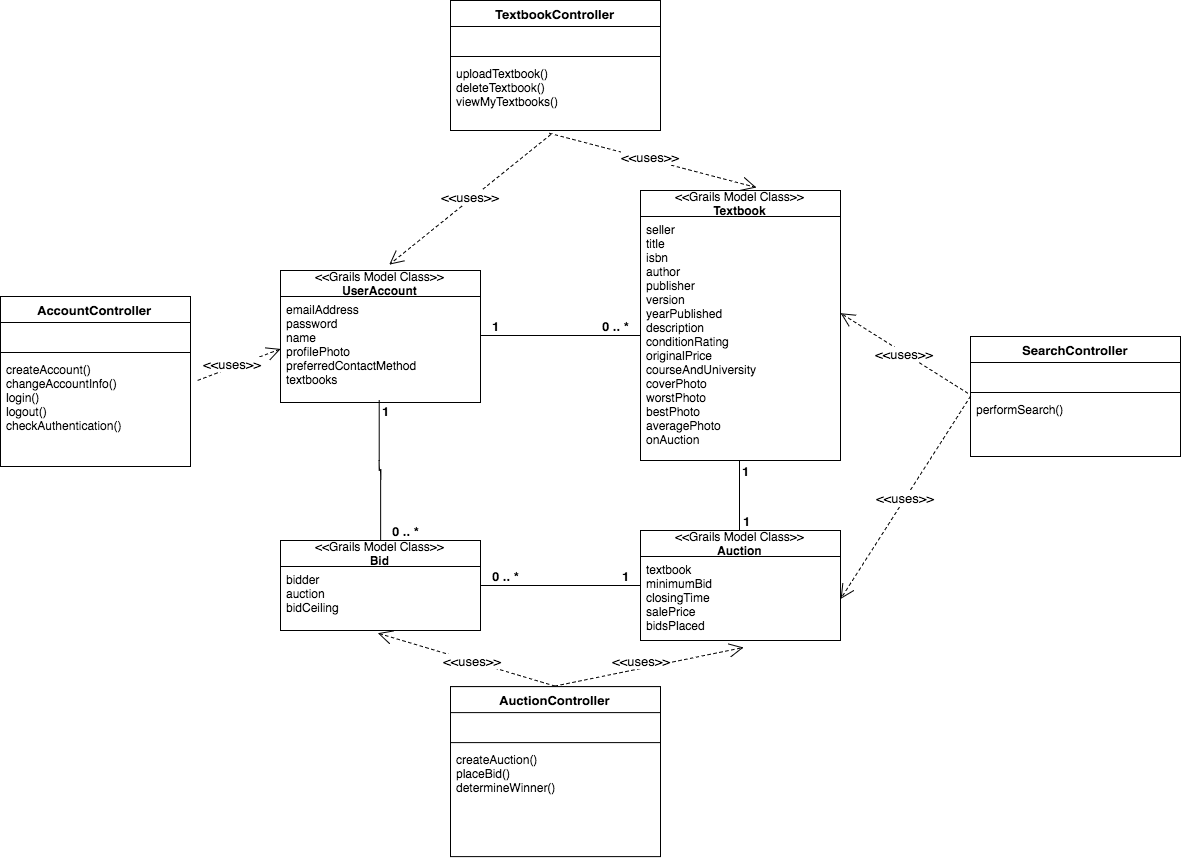

The diagram above was exported from draw.io. Its source (the exported page's mxGraphModel, read from the mxfile embedded in the PNG):
<mxGraphModel dx="3027" dy="2063" grid="1" gridSize="10" guides="1" tooltips="1" connect="1" arrows="1" fold="1" page="1" pageScale="1" pageWidth="850" pageHeight="1100" math="0" shadow="0">
  <root>
    <mxCell id="0" style=";html=1;" />
    <mxCell id="1" style=";html=1;" parent="0" />
    <mxCell id="59f4528a2d9ea266-98" value="&lt;div&gt;&amp;lt;&amp;lt;Grails Model Class&amp;gt;&amp;gt;&lt;/div&gt;&lt;b&gt;UserAccount&lt;/b&gt;" style="swimlane;html=1;fontStyle=0;childLayout=stackLayout;horizontal=1;startSize=26;fillColor=none;horizontalStack=0;resizeParent=1;resizeLast=0;collapsible=1;marginBottom=0;swimlaneFillColor=#ffffff;strokeWidth=1;" vertex="1" parent="1">
      <mxGeometry x="-500" y="-290" width="200" height="132" as="geometry">
        <mxRectangle x="-380" y="-304" width="100" height="26" as="alternateBounds" />
      </mxGeometry>
    </mxCell>
    <mxCell id="59f4528a2d9ea266-100" value="emailAddress&lt;div&gt;password&lt;/div&gt;&lt;div&gt;name&lt;/div&gt;&lt;div&gt;profilePhoto&lt;/div&gt;&lt;div&gt;preferredContactMethod&lt;/div&gt;&lt;div&gt;textbooks&lt;br&gt;&lt;div&gt;&lt;br&gt;&lt;/div&gt;&lt;/div&gt;" style="text;html=1;strokeColor=none;fillColor=none;align=left;verticalAlign=top;spacingLeft=4;spacingRight=4;whiteSpace=wrap;overflow=hidden;rotatable=0;points=[[0,0.5],[1,0.5]];portConstraint=eastwest;" vertex="1" parent="59f4528a2d9ea266-98">
      <mxGeometry y="26" width="200" height="106" as="geometry" />
    </mxCell>
    <mxCell id="59f4528a2d9ea266-104" value="&lt;div&gt;&amp;lt;&amp;lt;Grails Model Class&amp;gt;&amp;gt;&lt;/div&gt;&lt;b&gt;Textbook&lt;/b&gt;" style="swimlane;html=1;fontStyle=0;childLayout=stackLayout;horizontal=1;startSize=26;fillColor=none;horizontalStack=0;resizeParent=1;resizeLast=0;collapsible=1;marginBottom=0;swimlaneFillColor=#ffffff;strokeWidth=1;" vertex="1" parent="1">
      <mxGeometry x="-140" y="-370" width="200" height="270" as="geometry">
        <mxRectangle x="-380" y="-304" width="100" height="26" as="alternateBounds" />
      </mxGeometry>
    </mxCell>
    <mxCell id="59f4528a2d9ea266-105" value="&lt;div&gt;&lt;div&gt;seller&lt;/div&gt;&lt;/div&gt;&lt;div&gt;title&lt;/div&gt;&lt;div&gt;isbn&lt;/div&gt;&lt;div&gt;author&lt;/div&gt;&lt;div&gt;publisher&lt;/div&gt;&lt;div&gt;version&lt;/div&gt;&lt;div&gt;yearPublished&lt;/div&gt;&lt;div&gt;description&lt;/div&gt;&lt;div&gt;conditionRating&lt;/div&gt;&lt;div&gt;originalPrice&lt;/div&gt;&lt;div&gt;courseAndUniversity&lt;/div&gt;&lt;div&gt;coverPhoto&lt;/div&gt;&lt;div&gt;worstPhoto&lt;/div&gt;&lt;div&gt;bestPhoto&lt;/div&gt;&lt;div&gt;averagePhoto&lt;/div&gt;&lt;div&gt;onAuction&lt;/div&gt;" style="text;html=1;strokeColor=none;fillColor=none;align=left;verticalAlign=top;spacingLeft=4;spacingRight=4;whiteSpace=wrap;overflow=hidden;rotatable=0;points=[[0,0.5],[1,0.5]];portConstraint=eastwest;" vertex="1" parent="59f4528a2d9ea266-104">
      <mxGeometry y="26" width="200" height="234" as="geometry" />
    </mxCell>
    <mxCell id="59f4528a2d9ea266-106" value="" style="endArrow=none;html=1;edgeStyle=orthogonalEdgeStyle;fontStyle=1" edge="1" parent="1">
      <mxGeometry relative="1" as="geometry">
        <mxPoint x="-300" y="-225" as="sourcePoint" />
        <mxPoint x="-140" y="-225" as="targetPoint" />
      </mxGeometry>
    </mxCell>
    <mxCell id="59f4528a2d9ea266-107" value="1" style="resizable=0;html=1;align=left;verticalAlign=bottom;labelBackgroundColor=#ffffff;fontSize=13;fontStyle=1" vertex="1" connectable="0" parent="59f4528a2d9ea266-106">
      <mxGeometry x="-1" relative="1" as="geometry">
        <mxPoint x="10" as="offset" />
      </mxGeometry>
    </mxCell>
    <mxCell id="59f4528a2d9ea266-108" value="0 .. *" style="resizable=0;html=1;align=right;verticalAlign=bottom;labelBackgroundColor=#ffffff;fontSize=13;fontStyle=1" vertex="1" connectable="0" parent="59f4528a2d9ea266-106">
      <mxGeometry x="1" relative="1" as="geometry">
        <mxPoint x="-10" as="offset" />
      </mxGeometry>
    </mxCell>
    <mxCell id="59f4528a2d9ea266-109" value="&lt;div&gt;&lt;div&gt;&amp;lt;&amp;lt;Grails Model Class&amp;gt;&amp;gt;&lt;/div&gt;&lt;/div&gt;&lt;b&gt;Auction&lt;/b&gt;" style="swimlane;html=1;fontStyle=0;childLayout=stackLayout;horizontal=1;startSize=26;fillColor=none;horizontalStack=0;resizeParent=1;resizeLast=0;collapsible=1;marginBottom=0;swimlaneFillColor=#ffffff;strokeWidth=1;" vertex="1" parent="1">
      <mxGeometry x="-140" y="-30" width="200" height="110" as="geometry">
        <mxRectangle x="-380" y="-304" width="100" height="26" as="alternateBounds" />
      </mxGeometry>
    </mxCell>
    <mxCell id="59f4528a2d9ea266-110" value="textbook&lt;div&gt;minimumBid&lt;/div&gt;&lt;div&gt;closingTime&lt;/div&gt;&lt;div&gt;salePrice&lt;/div&gt;&lt;div&gt;bidsPlaced&lt;/div&gt;&lt;div&gt;&lt;br&gt;&lt;div&gt;&lt;br&gt;&lt;/div&gt;&lt;/div&gt;" style="text;html=1;strokeColor=none;fillColor=none;align=left;verticalAlign=top;spacingLeft=4;spacingRight=4;whiteSpace=wrap;overflow=hidden;rotatable=0;points=[[0,0.5],[1,0.5]];portConstraint=eastwest;" vertex="1" parent="59f4528a2d9ea266-109">
      <mxGeometry y="26" width="200" height="84" as="geometry" />
    </mxCell>
    <mxCell id="59f4528a2d9ea266-111" value="" style="endArrow=none;html=1;edgeStyle=orthogonalEdgeStyle;fontStyle=1" edge="1" parent="1">
      <mxGeometry x="-121" y="-35" as="geometry">
        <mxPoint x="-41" y="-100" as="sourcePoint" />
        <mxPoint x="-41" y="-30" as="targetPoint" />
      </mxGeometry>
    </mxCell>
    <mxCell id="59f4528a2d9ea266-112" value="1" style="resizable=0;html=1;align=left;verticalAlign=bottom;labelBackgroundColor=#ffffff;fontSize=13;fontStyle=1" vertex="1" connectable="0" parent="59f4528a2d9ea266-111">
      <mxGeometry x="-1" relative="1" as="geometry">
        <mxPoint x="1" y="20" as="offset" />
      </mxGeometry>
    </mxCell>
    <mxCell id="59f4528a2d9ea266-115" value="1" style="resizable=0;html=1;align=left;verticalAlign=bottom;labelBackgroundColor=#ffffff;fontSize=13;fontStyle=1" vertex="1" connectable="0" parent="1">
      <mxGeometry x="-60" y="-70" as="geometry">
        <mxPoint x="21" y="40" as="offset" />
      </mxGeometry>
    </mxCell>
    <mxCell id="59f4528a2d9ea266-118" value="&lt;div&gt;&amp;lt;&amp;lt;Grails Model Class&amp;gt;&amp;gt;&lt;/div&gt;&lt;b&gt;Bid&lt;/b&gt;" style="swimlane;html=1;fontStyle=0;childLayout=stackLayout;horizontal=1;startSize=26;fillColor=none;horizontalStack=0;resizeParent=1;resizeLast=0;collapsible=1;marginBottom=0;swimlaneFillColor=#ffffff;strokeWidth=1;" vertex="1" parent="1">
      <mxGeometry x="-500" y="-20" width="200" height="90" as="geometry">
        <mxRectangle x="-380" y="-304" width="100" height="26" as="alternateBounds" />
      </mxGeometry>
    </mxCell>
    <mxCell id="59f4528a2d9ea266-119" value="&lt;div&gt;bidder&lt;/div&gt;&lt;div&gt;auction&lt;/div&gt;&lt;div&gt;bidCeiling&lt;/div&gt;&lt;div&gt;&lt;div&gt;&lt;br&gt;&lt;/div&gt;&lt;/div&gt;" style="text;html=1;strokeColor=none;fillColor=none;align=left;verticalAlign=top;spacingLeft=4;spacingRight=4;whiteSpace=wrap;overflow=hidden;rotatable=0;points=[[0,0.5],[1,0.5]];portConstraint=eastwest;" vertex="1" parent="59f4528a2d9ea266-118">
      <mxGeometry y="26" width="200" height="64" as="geometry" />
    </mxCell>
    <mxCell id="59f4528a2d9ea266-120" value="" style="endArrow=none;html=1;edgeStyle=orthogonalEdgeStyle;fontStyle=1" edge="1" parent="1">
      <mxGeometry x="-300" y="25" as="geometry">
        <mxPoint x="-300" y="25" as="sourcePoint" />
        <mxPoint x="-140" y="25" as="targetPoint" />
      </mxGeometry>
    </mxCell>
    <mxCell id="59f4528a2d9ea266-121" value="1" style="resizable=0;html=1;align=left;verticalAlign=bottom;labelBackgroundColor=#ffffff;fontSize=13;fontStyle=1" vertex="1" connectable="0" parent="59f4528a2d9ea266-120">
      <mxGeometry x="-1" relative="1" as="geometry">
        <mxPoint x="140" as="offset" />
      </mxGeometry>
    </mxCell>
    <mxCell id="59f4528a2d9ea266-122" value="0 .. *" style="resizable=0;html=1;align=right;verticalAlign=bottom;labelBackgroundColor=#ffffff;fontSize=13;fontStyle=1" vertex="1" connectable="0" parent="59f4528a2d9ea266-120">
      <mxGeometry x="1" relative="1" as="geometry">
        <mxPoint x="-120" as="offset" />
      </mxGeometry>
    </mxCell>
    <mxCell id="59f4528a2d9ea266-136" value="" style="endArrow=none;html=1;edgeStyle=orthogonalEdgeStyle;fontStyle=1;entryX=0.5;entryY=0;" edge="1" parent="1" target="59f4528a2d9ea266-118">
      <mxGeometry x="-481" y="-95" as="geometry">
        <mxPoint x="-401" y="-160" as="sourcePoint" />
        <mxPoint x="-401" y="-90" as="targetPoint" />
        <Array as="points">
          <mxPoint x="-401" y="-90" />
          <mxPoint x="-400" y="-90" />
        </Array>
      </mxGeometry>
    </mxCell>
    <mxCell id="59f4528a2d9ea266-137" value="1" style="resizable=0;html=1;align=left;verticalAlign=bottom;labelBackgroundColor=#ffffff;fontSize=13;fontStyle=1" vertex="1" connectable="0" parent="59f4528a2d9ea266-136">
      <mxGeometry x="-1" relative="1" as="geometry">
        <mxPoint x="1" y="20" as="offset" />
      </mxGeometry>
    </mxCell>
    <mxCell id="59f4528a2d9ea266-138" value="0 .. *" style="resizable=0;html=1;align=right;verticalAlign=bottom;labelBackgroundColor=#ffffff;fontSize=13;fontStyle=1" vertex="1" connectable="0" parent="1">
      <mxGeometry x="-350" y="-20" as="geometry">
        <mxPoint x="-10" as="offset" />
      </mxGeometry>
    </mxCell>
    <mxCell id="59f4528a2d9ea266-142" value="AccountController" style="swimlane;html=1;fontStyle=1;align=center;verticalAlign=top;childLayout=stackLayout;horizontal=1;startSize=26;horizontalStack=0;resizeParent=1;resizeLast=0;collapsible=1;marginBottom=0;swimlaneFillColor=#ffffff;strokeWidth=1;fontSize=13;" vertex="1" parent="1">
      <mxGeometry x="-780" y="-264" width="190" height="170" as="geometry" />
    </mxCell>
    <mxCell id="59f4528a2d9ea266-143" value="&amp;nbsp;" style="text;html=1;strokeColor=none;fillColor=none;align=left;verticalAlign=top;spacingLeft=4;spacingRight=4;whiteSpace=wrap;overflow=hidden;rotatable=0;points=[[0,0.5],[1,0.5]];portConstraint=eastwest;" vertex="1" parent="59f4528a2d9ea266-142">
      <mxGeometry y="26" width="190" height="26" as="geometry" />
    </mxCell>
    <mxCell id="59f4528a2d9ea266-144" value="" style="line;html=1;strokeWidth=1;fillColor=none;align=left;verticalAlign=middle;spacingTop=-1;spacingLeft=3;spacingRight=3;rotatable=0;labelPosition=right;points=[];portConstraint=eastwest;" vertex="1" parent="59f4528a2d9ea266-142">
      <mxGeometry y="52" width="190" height="8" as="geometry" />
    </mxCell>
    <mxCell id="59f4528a2d9ea266-145" value="createAccount()&lt;div&gt;changeAccountInfo()&lt;/div&gt;&lt;div&gt;login()&lt;/div&gt;&lt;div&gt;logout()&lt;/div&gt;&lt;div&gt;checkAuthentication()&lt;/div&gt;" style="text;html=1;strokeColor=none;fillColor=none;align=left;verticalAlign=top;spacingLeft=4;spacingRight=4;whiteSpace=wrap;overflow=hidden;rotatable=0;points=[[0,0.5],[1,0.5]];portConstraint=eastwest;" vertex="1" parent="59f4528a2d9ea266-142">
      <mxGeometry y="60" width="190" height="110" as="geometry" />
    </mxCell>
    <mxCell id="59f4528a2d9ea266-147" value="AuctionController" style="swimlane;html=1;fontStyle=1;align=center;verticalAlign=top;childLayout=stackLayout;horizontal=1;startSize=26;horizontalStack=0;resizeParent=1;resizeLast=0;collapsible=1;marginBottom=0;swimlaneFillColor=#ffffff;strokeWidth=1;fontSize=13;" vertex="1" parent="1">
      <mxGeometry x="-330" y="126.11111114054552" width="210" height="170" as="geometry" />
    </mxCell>
    <mxCell id="59f4528a2d9ea266-148" value="&amp;nbsp;" style="text;html=1;strokeColor=none;fillColor=none;align=left;verticalAlign=top;spacingLeft=4;spacingRight=4;whiteSpace=wrap;overflow=hidden;rotatable=0;points=[[0,0.5],[1,0.5]];portConstraint=eastwest;" vertex="1" parent="59f4528a2d9ea266-147">
      <mxGeometry y="26" width="210" height="26" as="geometry" />
    </mxCell>
    <mxCell id="59f4528a2d9ea266-149" value="" style="line;html=1;strokeWidth=1;fillColor=none;align=left;verticalAlign=middle;spacingTop=-1;spacingLeft=3;spacingRight=3;rotatable=0;labelPosition=right;points=[];portConstraint=eastwest;" vertex="1" parent="59f4528a2d9ea266-147">
      <mxGeometry y="52" width="210" height="8" as="geometry" />
    </mxCell>
    <mxCell id="59f4528a2d9ea266-150" value="createAuction()&lt;div&gt;placeBid()&lt;br&gt;&lt;/div&gt;&lt;div&gt;determineWinner()&lt;/div&gt;" style="text;html=1;strokeColor=none;fillColor=none;align=left;verticalAlign=top;spacingLeft=4;spacingRight=4;whiteSpace=wrap;overflow=hidden;rotatable=0;points=[[0,0.5],[1,0.5]];portConstraint=eastwest;" vertex="1" parent="59f4528a2d9ea266-147">
      <mxGeometry y="60" width="210" height="110" as="geometry" />
    </mxCell>
    <mxCell id="59f4528a2d9ea266-151" value="&amp;lt;&amp;lt;uses&amp;gt;&amp;gt;" style="endArrow=open;endSize=12;dashed=1;html=1;fontSize=13;exitX=0.5;exitY=0;entryX=0.515;entryY=1.078;entryPerimeter=0;" edge="1" parent="1" source="59f4528a2d9ea266-147" target="59f4528a2d9ea266-110">
      <mxGeometry x="-0.0621" y="7" width="160" relative="1" as="geometry">
        <mxPoint x="-130" y="340.1111111405455" as="sourcePoint" />
        <mxPoint x="220" y="220" as="targetPoint" />
        <mxPoint as="offset" />
      </mxGeometry>
    </mxCell>
    <mxCell id="59f4528a2d9ea266-152" value="&amp;lt;&amp;lt;uses&amp;gt;&amp;gt;" style="endArrow=open;endSize=12;dashed=1;html=1;fontSize=13;entryX=0.485;entryY=1.042;entryPerimeter=0;exitX=0.5;exitY=0;" edge="1" parent="1" target="59f4528a2d9ea266-119" source="59f4528a2d9ea266-147">
      <mxGeometry x="-0.0725" width="160" relative="1" as="geometry">
        <mxPoint x="-230" y="180" as="sourcePoint" />
        <mxPoint x="-240" y="140" as="targetPoint" />
        <mxPoint y="-1" as="offset" />
      </mxGeometry>
    </mxCell>
    <mxCell id="59f4528a2d9ea266-153" value="TextbookController" style="swimlane;html=1;fontStyle=1;align=center;verticalAlign=top;childLayout=stackLayout;horizontal=1;startSize=26;horizontalStack=0;resizeParent=1;resizeLast=0;collapsible=1;marginBottom=0;swimlaneFillColor=#ffffff;strokeWidth=1;fontSize=13;" vertex="1" parent="1">
      <mxGeometry x="-330" y="-560" width="210" height="130" as="geometry" />
    </mxCell>
    <mxCell id="59f4528a2d9ea266-154" value="&amp;nbsp;" style="text;html=1;strokeColor=none;fillColor=none;align=left;verticalAlign=top;spacingLeft=4;spacingRight=4;whiteSpace=wrap;overflow=hidden;rotatable=0;points=[[0,0.5],[1,0.5]];portConstraint=eastwest;" vertex="1" parent="59f4528a2d9ea266-153">
      <mxGeometry y="26" width="210" height="26" as="geometry" />
    </mxCell>
    <mxCell id="59f4528a2d9ea266-155" value="" style="line;html=1;strokeWidth=1;fillColor=none;align=left;verticalAlign=middle;spacingTop=-1;spacingLeft=3;spacingRight=3;rotatable=0;labelPosition=right;points=[];portConstraint=eastwest;" vertex="1" parent="59f4528a2d9ea266-153">
      <mxGeometry y="52" width="210" height="8" as="geometry" />
    </mxCell>
    <mxCell id="59f4528a2d9ea266-156" value="uploadTextbook()&lt;div&gt;deleteTextbook()&lt;/div&gt;&lt;div&gt;viewMyTextbooks()&lt;/div&gt;" style="text;html=1;strokeColor=none;fillColor=none;align=left;verticalAlign=top;spacingLeft=4;spacingRight=4;whiteSpace=wrap;overflow=hidden;rotatable=0;points=[[0,0.5],[1,0.5]];portConstraint=eastwest;" vertex="1" parent="59f4528a2d9ea266-153">
      <mxGeometry y="60" width="210" height="70" as="geometry" />
    </mxCell>
    <mxCell id="59f4528a2d9ea266-157" value="&amp;lt;&amp;lt;uses&amp;gt;&amp;gt;" style="endArrow=open;endSize=12;dashed=1;html=1;fontSize=13;entryX=0.576;entryY=-0.009;entryPerimeter=0;exitX=0.467;exitY=1.031;exitPerimeter=0;" edge="1" parent="1" source="59f4528a2d9ea266-156" target="59f4528a2d9ea266-104">
      <mxGeometry x="-0.0232" y="3" width="160" relative="1" as="geometry">
        <mxPoint x="-130" y="-454" as="sourcePoint" />
        <mxPoint x="30" y="-378" as="targetPoint" />
        <mxPoint as="offset" />
      </mxGeometry>
    </mxCell>
    <mxCell id="59f4528a2d9ea266-158" value="&amp;lt;&amp;lt;uses&amp;gt;&amp;gt;" style="endArrow=open;endSize=12;dashed=1;html=1;fontSize=13;exitX=0.477;exitY=1.059;exitPerimeter=0;entryX=0.546;entryY=-0.042;entryPerimeter=0;" edge="1" parent="1" source="59f4528a2d9ea266-156" target="59f4528a2d9ea266-98">
      <mxGeometry x="-0.022" y="-2" width="160" relative="1" as="geometry">
        <mxPoint x="-350" y="-360" as="sourcePoint" />
        <mxPoint x="-190" y="-360" as="targetPoint" />
        <mxPoint as="offset" />
      </mxGeometry>
    </mxCell>
    <mxCell id="59f4528a2d9ea266-163" value="SearchController" style="swimlane;html=1;fontStyle=1;align=center;verticalAlign=top;childLayout=stackLayout;horizontal=1;startSize=26;horizontalStack=0;resizeParent=1;resizeLast=0;collapsible=1;marginBottom=0;swimlaneFillColor=#ffffff;strokeWidth=1;fontSize=13;" vertex="1" parent="1">
      <mxGeometry x="190" y="-224" width="210" height="120" as="geometry" />
    </mxCell>
    <mxCell id="59f4528a2d9ea266-164" value="&amp;nbsp;" style="text;html=1;strokeColor=none;fillColor=none;align=left;verticalAlign=top;spacingLeft=4;spacingRight=4;whiteSpace=wrap;overflow=hidden;rotatable=0;points=[[0,0.5],[1,0.5]];portConstraint=eastwest;" vertex="1" parent="59f4528a2d9ea266-163">
      <mxGeometry y="26" width="210" height="26" as="geometry" />
    </mxCell>
    <mxCell id="59f4528a2d9ea266-165" value="" style="line;html=1;strokeWidth=1;fillColor=none;align=left;verticalAlign=middle;spacingTop=-1;spacingLeft=3;spacingRight=3;rotatable=0;labelPosition=right;points=[];portConstraint=eastwest;" vertex="1" parent="59f4528a2d9ea266-163">
      <mxGeometry y="52" width="210" height="8" as="geometry" />
    </mxCell>
    <mxCell id="59f4528a2d9ea266-166" value="performSearch()" style="text;html=1;strokeColor=none;fillColor=none;align=left;verticalAlign=top;spacingLeft=4;spacingRight=4;whiteSpace=wrap;overflow=hidden;rotatable=0;points=[[0,0.5],[1,0.5]];portConstraint=eastwest;" vertex="1" parent="59f4528a2d9ea266-163">
      <mxGeometry y="60" width="210" height="60" as="geometry" />
    </mxCell>
    <mxCell id="59f4528a2d9ea266-167" value="&amp;lt;&amp;lt;uses&amp;gt;&amp;gt;" style="endArrow=open;endSize=12;dashed=1;html=1;fontSize=13;entryX=1;entryY=0.5;exitX=0;exitY=0.5;" edge="1" parent="1" source="59f4528a2d9ea266-163" target="59f4528a2d9ea266-110">
      <mxGeometry x="329" y="-56" width="160" as="geometry">
        <mxPoint x="431" y="-69" as="sourcePoint" />
        <mxPoint x="536" y="13" as="targetPoint" />
        <mxPoint as="offset" />
      </mxGeometry>
    </mxCell>
    <mxCell id="59f4528a2d9ea266-168" value="&amp;lt;&amp;lt;uses&amp;gt;&amp;gt;" style="endArrow=open;endSize=12;dashed=1;html=1;fontSize=13;entryX=1.004;entryY=0.411;entryPerimeter=0;exitX=-0.011;exitY=-0.059;exitPerimeter=0;" edge="1" parent="1" source="59f4528a2d9ea266-166" target="59f4528a2d9ea266-105">
      <mxGeometry x="170" y="-53" width="160" as="geometry">
        <mxPoint x="230" y="-150" as="sourcePoint" />
        <mxPoint x="170" y="89" as="targetPoint" />
        <mxPoint y="1" as="offset" />
      </mxGeometry>
    </mxCell>
    <mxCell id="59f4528a2d9ea266-146" value="&amp;lt;&amp;lt;uses&amp;gt;&amp;gt;" style="endArrow=open;endSize=12;dashed=1;html=1;fontSize=13;entryX=0;entryY=0.5;exitX=1.036;exitY=0.219;exitPerimeter=0;" edge="1" parent="1" source="59f4528a2d9ea266-145" target="59f4528a2d9ea266-100">
      <mxGeometry x="-0.1407" y="3" width="160" relative="1" as="geometry">
        <mxPoint x="-610" y="-114" as="sourcePoint" />
        <mxPoint x="-450" y="-38" as="targetPoint" />
        <mxPoint as="offset" />
      </mxGeometry>
    </mxCell>
  </root>
</mxGraphModel>